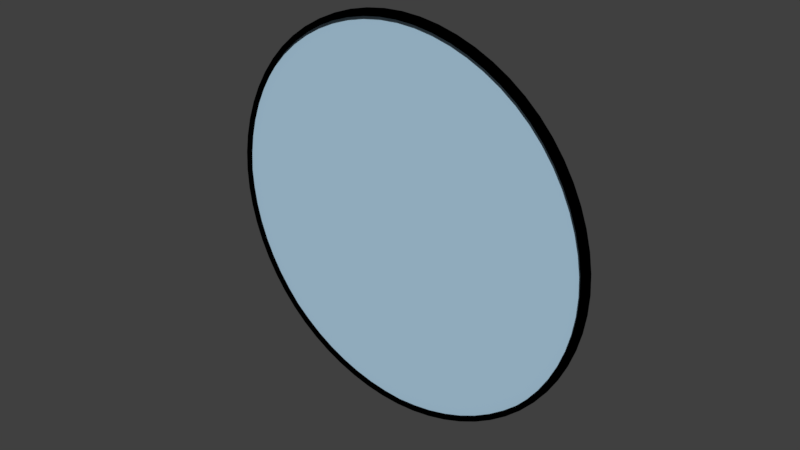 # Source: Espelho_01.blend  (saved by Blender 2.79.0; exported with 4.5.12 LTS)
import bpy
from mathutils import Matrix  # noqa: F401  (used for matrix-valued properties, if any)

bpy.ops.wm.read_factory_settings(use_empty=True)
scene = bpy.context.scene
scene.name = 'Scene'

# ---- collections
col_collection_1 = bpy.data.collections.new('Collection 1'); scene.collection.children.link(col_collection_1)

# ---- materials (node trees are filled in below, after node groups)
mat_vidro = bpy.data.materials.new('Vidro')
mat_vidro.alpha_threshold = 0.0
mat_vidro.use_transparent_shadow = False
mat_vidro.diffuse_color = (0.4413, 0.6439, 0.8, 1.0)
mat_vidro.roughness = 0.5
mat_moldura = bpy.data.materials.new('Moldura')
mat_moldura.alpha_threshold = 0.0
mat_moldura.use_transparent_shadow = False
mat_moldura.diffuse_color = (0.0, 0.0, 0.0, 1.0)
mat_moldura.roughness = 0.5

# ---- material node trees

# ---- world
world_world = bpy.data.worlds.new('World'); scene.world = world_world
world_world.color = (0.05088, 0.05088, 0.05088)
world_world.use_sun_shadow = False
world_world.sun_shadow_jitter_overblur = 0.0
world_world.cycles.sampling_method = 'MANUAL'

# ---- meshes
me_circle_002 = bpy.data.meshes.new('Circle.002')
me_circle_002.from_pydata([(0.0, 1.0, 0.0), (-0.7071, 0.7071, 0.0), (-1.0, -4.371e-08, 0.0), (-0.7071, -0.7071, 0.0), (8.742e-08, -1.0, 0.0), (0.7071, -0.7071, 0.0), (1.0, 1.192e-08, 0.0), (0.7071, 0.7071, 0.0)], [], [(0, 1, 2, 3, 4, 5, 6, 7)])
me_circle_002.polygons.foreach_set('use_smooth', [True] * 1)
me_circle_002.materials.append(mat_vidro)
me_circle_002.use_remesh_preserve_volume = False
me_circle_002.use_remesh_preserve_attributes = False
me_circle_002.use_mirror_vertex_groups = False
me_circle_002.update()
me_circle_001 = bpy.data.meshes.new('Circle.001')
me_circle_001.from_pydata([(0.0, 0.97, -0.04016), (-0.6859, 0.6859, -0.04016), (-0.97, -4.02e-08, -0.04016), (-0.6859, -0.6859, -0.04016), (8.501e-08, -0.97, -0.04016), (0.6859, -0.6859, -0.04016), (0.97, 1.496e-08, -0.04016), (0.6859, 0.6859, -0.04016), (-0.7071, 0.7071, -0.08), (0.0, 1.0, -0.08), (-1.0, -4.371e-08, -0.08), (-0.7071, -0.7071, -0.08), (8.742e-08, -1.0, -0.08), (0.7071, -0.7071, -0.08), (1.0, 1.192e-08, -0.08), (0.7071, 0.7071, -0.08), (-0.7071, 0.7071, -0.04016), (0.0, 1.0, -0.04016), (-1.0, -4.068e-08, -0.04016), (-0.7071, -0.7071, -0.04016), (8.742e-08, -1.0, -0.04016), (0.7071, -0.7071, -0.04016), (1.0, 1.496e-08, -0.04016), (0.7071, 0.7071, -0.04016), (0.7071, 0.7071, -0.07582), (1.0, 1.192e-08, -0.07582), (0.7071, -0.7071, -0.07582), (8.742e-08, -1.0, -0.07582), (-0.7071, -0.7071, -0.07582), (-1.0, -4.371e-08, -0.07582), (-0.7071, 0.7071, -0.07582), (0.0, 1.0, -0.07582)], [], [(9, 8, 10, 11, 12, 13, 14, 15), (25, 24, 15, 14), (27, 26, 13, 12), (29, 28, 11, 10), (31, 30, 8, 9), (24, 31, 9, 15), (26, 25, 14, 13), (28, 27, 12, 11), (30, 29, 10, 8), (0, 1, 16, 17), (1, 2, 18, 16), (2, 3, 19, 18), (3, 4, 20, 19), (4, 5, 21, 20), (5, 6, 22, 21), (6, 7, 23, 22), (7, 0, 17, 23), (16, 18, 29, 30), (19, 20, 27, 28), (21, 22, 25, 26), (23, 17, 31, 24), (17, 16, 30, 31), (18, 19, 28, 29), (20, 21, 26, 27), (22, 23, 24, 25)])
me_circle_001.polygons.foreach_set('use_smooth', [True] * 25)
me_circle_001.materials.append(mat_moldura)
me_circle_001.use_remesh_preserve_volume = False
me_circle_001.use_remesh_preserve_attributes = False
me_circle_001.use_mirror_vertex_groups = False
me_circle_001.update()

# ---- objects
ob_circle_001 = bpy.data.objects.new('Circle.001', me_circle_002)
ob_circle = bpy.data.objects.new('Circle', me_circle_001)

# ---- transforms, parenting, visibility, modifiers, constraints
ob_circle_001.location = (3.725e-09, 0.02937, 7.054e-10)
ob_circle_001.rotation_euler = (1.571, -0.0, 0.0)
ob_circle_001.scale = (0.4856, 0.4856, 0.4856)
ob_circle_001.lineart.crease_threshold = 0.0
_m = ob_circle_001.modifiers.new('Subsurf', 'SUBSURF')
_m.uv_smooth = 'PRESERVE_CORNERS'
_m.levels = 3
_m.render_levels = 3
_m.show_only_control_edges = False
ob_circle.location = (0.0, 0.0, 0.0)
ob_circle.rotation_euler = (1.571, -0.0, 0.0)
ob_circle.scale = (0.5, 0.5, 0.5)
ob_circle.lineart.crease_threshold = 0.0
_m = ob_circle.modifiers.new('Subsurf', 'SUBSURF')
_m.uv_smooth = 'PRESERVE_CORNERS'
_m.levels = 3
_m.render_levels = 3
_m.show_only_control_edges = False

# ---- collection membership
col_collection_1.objects.link(ob_circle_001)
col_collection_1.objects.link(ob_circle)

# ---- scene / render settings (as saved in the file)
scene.frame_start = 1; scene.frame_end = 250; scene.frame_set(1)
scene.render.engine = 'BLENDER_EEVEE_NEXT'
scene.render.resolution_percentage = 50
scene.render.dither_intensity = 0.0
scene.cycles.use_denoising = False
scene.cycles.samples = 128
scene.cycles.sampling_pattern = 'TABULATED_SOBOL'
scene.cycles.use_adaptive_sampling = False
scene.cycles.use_light_tree = False
scene.cycles.blur_glossy = 0.0
scene.cycles.sample_clamp_indirect = 0.0
scene.view_settings.view_transform = 'Standard'
bpy.context.view_layer.update()

# ---- added for rendering (the .blend has no active camera and no usable light): camera, sun
cam_auto = bpy.data.cameras.new('AutoCamera')
cam_auto.lens = 50.0
cam_auto.sensor_width = 36.0
cam_auto.clip_end = 1000.0
ob_auto_camera = bpy.data.objects.new('AutoCamera', cam_auto)
scene.collection.objects.link(ob_auto_camera)
ob_auto_camera.location = (1.30859, -1.54027, 1.04688)
ob_auto_camera.rotation_euler = (1.09748, -7.21219e-08, 0.694738)
scene.camera = ob_auto_camera
light_auto_sun = bpy.data.lights.new('AutoSun', 'SUN')
light_auto_sun.energy = 3.0
light_auto_sun.angle = 0.0523599
ob_auto_sun = bpy.data.objects.new('AutoSun', light_auto_sun)
scene.collection.objects.link(ob_auto_sun)
ob_auto_sun.rotation_euler = (0.872665, 0.174533, 0.523599)
bpy.context.view_layer.update()
